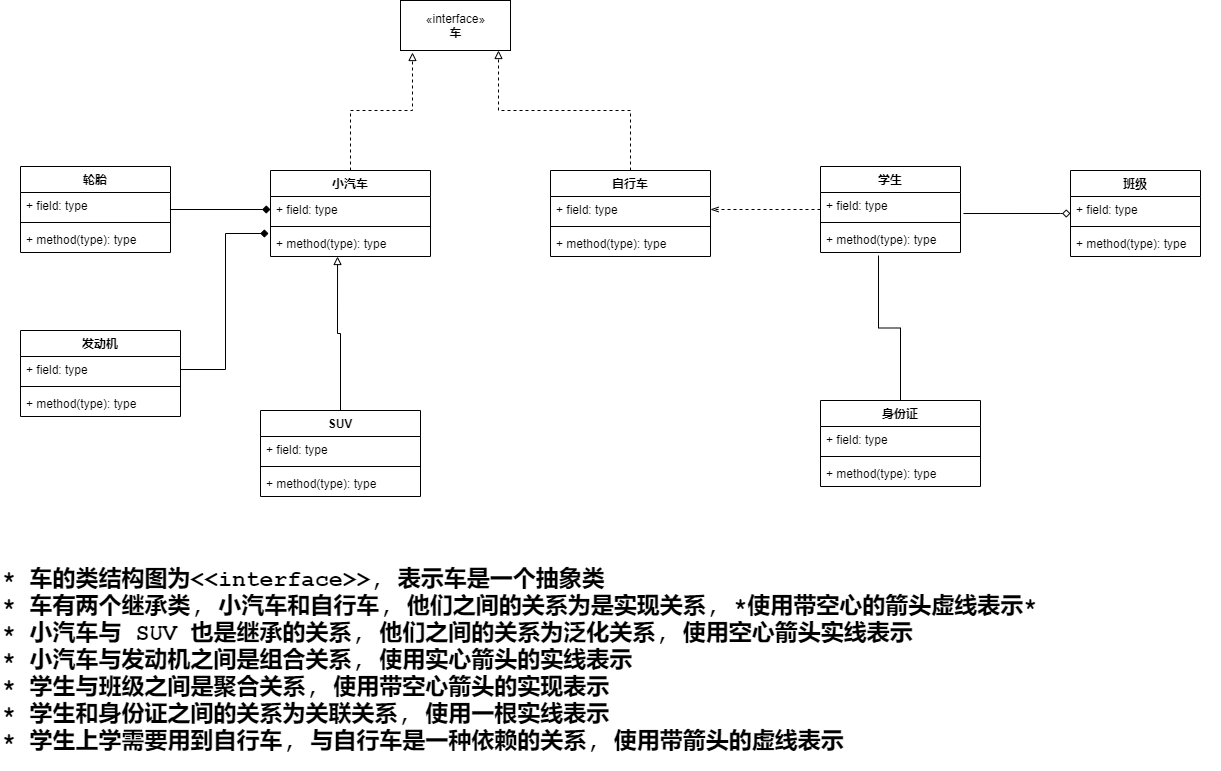

The diagram above was exported from draw.io. Its source (the exported page's mxGraphModel, read from the mxfile embedded in the PNG):
<mxGraphModel dx="2889" dy="822" grid="1" gridSize="10" guides="1" tooltips="1" connect="1" arrows="1" fold="1" page="1" pageScale="1" pageWidth="827" pageHeight="1169" math="0" shadow="0">
  <root>
    <mxCell id="0" />
    <mxCell id="1" parent="0" />
    <mxCell id="89eslCi0zvFLra2E1gg1-5" value="«interface»&lt;br&gt;&lt;b&gt;车&lt;/b&gt;" style="html=1;" vertex="1" parent="1">
      <mxGeometry x="290" y="70" width="110" height="50" as="geometry" />
    </mxCell>
    <mxCell id="89eslCi0zvFLra2E1gg1-16" style="edgeStyle=orthogonalEdgeStyle;rounded=0;orthogonalLoop=1;jettySize=auto;html=1;exitX=0.5;exitY=0;exitDx=0;exitDy=0;entryX=0.109;entryY=1.04;entryDx=0;entryDy=0;entryPerimeter=0;dashed=1;endArrow=block;endFill=0;" edge="1" parent="1" source="89eslCi0zvFLra2E1gg1-6" target="89eslCi0zvFLra2E1gg1-5">
      <mxGeometry relative="1" as="geometry">
        <mxPoint x="290" y="130" as="targetPoint" />
      </mxGeometry>
    </mxCell>
    <mxCell id="89eslCi0zvFLra2E1gg1-6" value="小汽车" style="swimlane;fontStyle=1;align=center;verticalAlign=top;childLayout=stackLayout;horizontal=1;startSize=26;horizontalStack=0;resizeParent=1;resizeParentMax=0;resizeLast=0;collapsible=1;marginBottom=0;" vertex="1" parent="1">
      <mxGeometry x="160" y="240" width="160" height="86" as="geometry" />
    </mxCell>
    <mxCell id="89eslCi0zvFLra2E1gg1-7" value="+ field: type" style="text;strokeColor=none;fillColor=none;align=left;verticalAlign=top;spacingLeft=4;spacingRight=4;overflow=hidden;rotatable=0;points=[[0,0.5],[1,0.5]];portConstraint=eastwest;" vertex="1" parent="89eslCi0zvFLra2E1gg1-6">
      <mxGeometry y="26" width="160" height="26" as="geometry" />
    </mxCell>
    <mxCell id="89eslCi0zvFLra2E1gg1-8" value="" style="line;strokeWidth=1;fillColor=none;align=left;verticalAlign=middle;spacingTop=-1;spacingLeft=3;spacingRight=3;rotatable=0;labelPosition=right;points=[];portConstraint=eastwest;" vertex="1" parent="89eslCi0zvFLra2E1gg1-6">
      <mxGeometry y="52" width="160" height="8" as="geometry" />
    </mxCell>
    <mxCell id="89eslCi0zvFLra2E1gg1-9" value="+ method(type): type" style="text;strokeColor=none;fillColor=none;align=left;verticalAlign=top;spacingLeft=4;spacingRight=4;overflow=hidden;rotatable=0;points=[[0,0.5],[1,0.5]];portConstraint=eastwest;" vertex="1" parent="89eslCi0zvFLra2E1gg1-6">
      <mxGeometry y="60" width="160" height="26" as="geometry" />
    </mxCell>
    <mxCell id="89eslCi0zvFLra2E1gg1-18" style="edgeStyle=orthogonalEdgeStyle;rounded=0;orthogonalLoop=1;jettySize=auto;html=1;exitX=0.5;exitY=0;exitDx=0;exitDy=0;entryX=0.891;entryY=1;entryDx=0;entryDy=0;entryPerimeter=0;endArrow=block;endFill=0;dashed=1;" edge="1" parent="1" source="89eslCi0zvFLra2E1gg1-11" target="89eslCi0zvFLra2E1gg1-5">
      <mxGeometry relative="1" as="geometry" />
    </mxCell>
    <mxCell id="89eslCi0zvFLra2E1gg1-11" value="自行车" style="swimlane;fontStyle=1;align=center;verticalAlign=top;childLayout=stackLayout;horizontal=1;startSize=26;horizontalStack=0;resizeParent=1;resizeParentMax=0;resizeLast=0;collapsible=1;marginBottom=0;" vertex="1" parent="1">
      <mxGeometry x="440" y="240" width="160" height="86" as="geometry" />
    </mxCell>
    <mxCell id="89eslCi0zvFLra2E1gg1-12" value="+ field: type" style="text;strokeColor=none;fillColor=none;align=left;verticalAlign=top;spacingLeft=4;spacingRight=4;overflow=hidden;rotatable=0;points=[[0,0.5],[1,0.5]];portConstraint=eastwest;" vertex="1" parent="89eslCi0zvFLra2E1gg1-11">
      <mxGeometry y="26" width="160" height="26" as="geometry" />
    </mxCell>
    <mxCell id="89eslCi0zvFLra2E1gg1-13" value="" style="line;strokeWidth=1;fillColor=none;align=left;verticalAlign=middle;spacingTop=-1;spacingLeft=3;spacingRight=3;rotatable=0;labelPosition=right;points=[];portConstraint=eastwest;" vertex="1" parent="89eslCi0zvFLra2E1gg1-11">
      <mxGeometry y="52" width="160" height="8" as="geometry" />
    </mxCell>
    <mxCell id="89eslCi0zvFLra2E1gg1-14" value="+ method(type): type" style="text;strokeColor=none;fillColor=none;align=left;verticalAlign=top;spacingLeft=4;spacingRight=4;overflow=hidden;rotatable=0;points=[[0,0.5],[1,0.5]];portConstraint=eastwest;" vertex="1" parent="89eslCi0zvFLra2E1gg1-11">
      <mxGeometry y="60" width="160" height="26" as="geometry" />
    </mxCell>
    <mxCell id="89eslCi0zvFLra2E1gg1-23" style="edgeStyle=orthogonalEdgeStyle;rounded=0;orthogonalLoop=1;jettySize=auto;html=1;entryX=0;entryY=0.5;entryDx=0;entryDy=0;endArrow=diamond;endFill=1;" edge="1" parent="1" source="89eslCi0zvFLra2E1gg1-19" target="89eslCi0zvFLra2E1gg1-7">
      <mxGeometry relative="1" as="geometry" />
    </mxCell>
    <mxCell id="89eslCi0zvFLra2E1gg1-19" value="轮胎" style="swimlane;fontStyle=1;align=center;verticalAlign=top;childLayout=stackLayout;horizontal=1;startSize=26;horizontalStack=0;resizeParent=1;resizeParentMax=0;resizeLast=0;collapsible=1;marginBottom=0;" vertex="1" parent="1">
      <mxGeometry x="-90" y="236" width="150" height="86" as="geometry" />
    </mxCell>
    <mxCell id="89eslCi0zvFLra2E1gg1-20" value="+ field: type" style="text;strokeColor=none;fillColor=none;align=left;verticalAlign=top;spacingLeft=4;spacingRight=4;overflow=hidden;rotatable=0;points=[[0,0.5],[1,0.5]];portConstraint=eastwest;" vertex="1" parent="89eslCi0zvFLra2E1gg1-19">
      <mxGeometry y="26" width="150" height="26" as="geometry" />
    </mxCell>
    <mxCell id="89eslCi0zvFLra2E1gg1-21" value="" style="line;strokeWidth=1;fillColor=none;align=left;verticalAlign=middle;spacingTop=-1;spacingLeft=3;spacingRight=3;rotatable=0;labelPosition=right;points=[];portConstraint=eastwest;" vertex="1" parent="89eslCi0zvFLra2E1gg1-19">
      <mxGeometry y="52" width="150" height="8" as="geometry" />
    </mxCell>
    <mxCell id="89eslCi0zvFLra2E1gg1-22" value="+ method(type): type" style="text;strokeColor=none;fillColor=none;align=left;verticalAlign=top;spacingLeft=4;spacingRight=4;overflow=hidden;rotatable=0;points=[[0,0.5],[1,0.5]];portConstraint=eastwest;" vertex="1" parent="89eslCi0zvFLra2E1gg1-19">
      <mxGeometry y="60" width="150" height="26" as="geometry" />
    </mxCell>
    <mxCell id="89eslCi0zvFLra2E1gg1-29" style="edgeStyle=orthogonalEdgeStyle;rounded=0;orthogonalLoop=1;jettySize=auto;html=1;exitX=0;exitY=0.5;exitDx=0;exitDy=0;entryX=1;entryY=0.5;entryDx=0;entryDy=0;startArrow=none;startFill=0;endArrow=openThin;endFill=0;dashed=1;" edge="1" parent="1" target="89eslCi0zvFLra2E1gg1-12">
      <mxGeometry relative="1" as="geometry">
        <mxPoint x="710" y="279" as="sourcePoint" />
      </mxGeometry>
    </mxCell>
    <mxCell id="89eslCi0zvFLra2E1gg1-24" value="学生" style="swimlane;fontStyle=1;align=center;verticalAlign=top;childLayout=stackLayout;horizontal=1;startSize=26;horizontalStack=0;resizeParent=1;resizeParentMax=0;resizeLast=0;collapsible=1;marginBottom=0;" vertex="1" parent="1">
      <mxGeometry x="710" y="236" width="140" height="86" as="geometry" />
    </mxCell>
    <mxCell id="89eslCi0zvFLra2E1gg1-30" value="+ field: type" style="text;strokeColor=none;fillColor=none;align=left;verticalAlign=top;spacingLeft=4;spacingRight=4;overflow=hidden;rotatable=0;points=[[0,0.5],[1,0.5]];portConstraint=eastwest;" vertex="1" parent="89eslCi0zvFLra2E1gg1-24">
      <mxGeometry y="26" width="140" height="26" as="geometry" />
    </mxCell>
    <mxCell id="89eslCi0zvFLra2E1gg1-26" value="" style="line;strokeWidth=1;fillColor=none;align=left;verticalAlign=middle;spacingTop=-1;spacingLeft=3;spacingRight=3;rotatable=0;labelPosition=right;points=[];portConstraint=eastwest;" vertex="1" parent="89eslCi0zvFLra2E1gg1-24">
      <mxGeometry y="52" width="140" height="8" as="geometry" />
    </mxCell>
    <mxCell id="89eslCi0zvFLra2E1gg1-27" value="+ method(type): type" style="text;strokeColor=none;fillColor=none;align=left;verticalAlign=top;spacingLeft=4;spacingRight=4;overflow=hidden;rotatable=0;points=[[0,0.5],[1,0.5]];portConstraint=eastwest;" vertex="1" parent="89eslCi0zvFLra2E1gg1-24">
      <mxGeometry y="60" width="140" height="26" as="geometry" />
    </mxCell>
    <mxCell id="89eslCi0zvFLra2E1gg1-35" style="edgeStyle=orthogonalEdgeStyle;rounded=0;orthogonalLoop=1;jettySize=auto;html=1;entryX=1.021;entryY=0.808;entryDx=0;entryDy=0;entryPerimeter=0;startArrow=diamond;startFill=0;endArrow=none;endFill=0;" edge="1" parent="1" source="89eslCi0zvFLra2E1gg1-32" target="89eslCi0zvFLra2E1gg1-30">
      <mxGeometry relative="1" as="geometry">
        <Array as="points">
          <mxPoint x="950" y="283" />
          <mxPoint x="950" y="283" />
        </Array>
      </mxGeometry>
    </mxCell>
    <mxCell id="89eslCi0zvFLra2E1gg1-31" value="班级" style="swimlane;fontStyle=1;align=center;verticalAlign=top;childLayout=stackLayout;horizontal=1;startSize=26;horizontalStack=0;resizeParent=1;resizeParentMax=0;resizeLast=0;collapsible=1;marginBottom=0;" vertex="1" parent="1">
      <mxGeometry x="960" y="240" width="130" height="86" as="geometry" />
    </mxCell>
    <mxCell id="89eslCi0zvFLra2E1gg1-32" value="+ field: type" style="text;strokeColor=none;fillColor=none;align=left;verticalAlign=top;spacingLeft=4;spacingRight=4;overflow=hidden;rotatable=0;points=[[0,0.5],[1,0.5]];portConstraint=eastwest;" vertex="1" parent="89eslCi0zvFLra2E1gg1-31">
      <mxGeometry y="26" width="130" height="26" as="geometry" />
    </mxCell>
    <mxCell id="89eslCi0zvFLra2E1gg1-33" value="" style="line;strokeWidth=1;fillColor=none;align=left;verticalAlign=middle;spacingTop=-1;spacingLeft=3;spacingRight=3;rotatable=0;labelPosition=right;points=[];portConstraint=eastwest;" vertex="1" parent="89eslCi0zvFLra2E1gg1-31">
      <mxGeometry y="52" width="130" height="8" as="geometry" />
    </mxCell>
    <mxCell id="89eslCi0zvFLra2E1gg1-34" value="+ method(type): type" style="text;strokeColor=none;fillColor=none;align=left;verticalAlign=top;spacingLeft=4;spacingRight=4;overflow=hidden;rotatable=0;points=[[0,0.5],[1,0.5]];portConstraint=eastwest;" vertex="1" parent="89eslCi0zvFLra2E1gg1-31">
      <mxGeometry y="60" width="130" height="26" as="geometry" />
    </mxCell>
    <mxCell id="89eslCi0zvFLra2E1gg1-36" value="发动机" style="swimlane;fontStyle=1;align=center;verticalAlign=top;childLayout=stackLayout;horizontal=1;startSize=26;horizontalStack=0;resizeParent=1;resizeParentMax=0;resizeLast=0;collapsible=1;marginBottom=0;" vertex="1" parent="1">
      <mxGeometry x="-90" y="400" width="160" height="86" as="geometry" />
    </mxCell>
    <mxCell id="89eslCi0zvFLra2E1gg1-37" value="+ field: type" style="text;strokeColor=none;fillColor=none;align=left;verticalAlign=top;spacingLeft=4;spacingRight=4;overflow=hidden;rotatable=0;points=[[0,0.5],[1,0.5]];portConstraint=eastwest;" vertex="1" parent="89eslCi0zvFLra2E1gg1-36">
      <mxGeometry y="26" width="160" height="26" as="geometry" />
    </mxCell>
    <mxCell id="89eslCi0zvFLra2E1gg1-38" value="" style="line;strokeWidth=1;fillColor=none;align=left;verticalAlign=middle;spacingTop=-1;spacingLeft=3;spacingRight=3;rotatable=0;labelPosition=right;points=[];portConstraint=eastwest;" vertex="1" parent="89eslCi0zvFLra2E1gg1-36">
      <mxGeometry y="52" width="160" height="8" as="geometry" />
    </mxCell>
    <mxCell id="89eslCi0zvFLra2E1gg1-39" value="+ method(type): type" style="text;strokeColor=none;fillColor=none;align=left;verticalAlign=top;spacingLeft=4;spacingRight=4;overflow=hidden;rotatable=0;points=[[0,0.5],[1,0.5]];portConstraint=eastwest;" vertex="1" parent="89eslCi0zvFLra2E1gg1-36">
      <mxGeometry y="60" width="160" height="26" as="geometry" />
    </mxCell>
    <mxCell id="89eslCi0zvFLra2E1gg1-40" style="edgeStyle=orthogonalEdgeStyle;rounded=0;orthogonalLoop=1;jettySize=auto;html=1;exitX=1;exitY=0.5;exitDx=0;exitDy=0;entryX=-0.012;entryY=0.115;entryDx=0;entryDy=0;entryPerimeter=0;startArrow=none;startFill=0;endArrow=diamond;endFill=1;" edge="1" parent="1" source="89eslCi0zvFLra2E1gg1-37" target="89eslCi0zvFLra2E1gg1-9">
      <mxGeometry relative="1" as="geometry" />
    </mxCell>
    <mxCell id="89eslCi0zvFLra2E1gg1-46" style="edgeStyle=orthogonalEdgeStyle;rounded=0;orthogonalLoop=1;jettySize=auto;html=1;exitX=0.5;exitY=0;exitDx=0;exitDy=0;entryX=0.419;entryY=1;entryDx=0;entryDy=0;entryPerimeter=0;startArrow=none;startFill=0;endArrow=block;endFill=0;" edge="1" parent="1" source="89eslCi0zvFLra2E1gg1-41" target="89eslCi0zvFLra2E1gg1-9">
      <mxGeometry relative="1" as="geometry" />
    </mxCell>
    <mxCell id="89eslCi0zvFLra2E1gg1-41" value="SUV" style="swimlane;fontStyle=1;align=center;verticalAlign=top;childLayout=stackLayout;horizontal=1;startSize=26;horizontalStack=0;resizeParent=1;resizeParentMax=0;resizeLast=0;collapsible=1;marginBottom=0;" vertex="1" parent="1">
      <mxGeometry x="150" y="480" width="160" height="86" as="geometry" />
    </mxCell>
    <mxCell id="89eslCi0zvFLra2E1gg1-42" value="+ field: type" style="text;strokeColor=none;fillColor=none;align=left;verticalAlign=top;spacingLeft=4;spacingRight=4;overflow=hidden;rotatable=0;points=[[0,0.5],[1,0.5]];portConstraint=eastwest;" vertex="1" parent="89eslCi0zvFLra2E1gg1-41">
      <mxGeometry y="26" width="160" height="26" as="geometry" />
    </mxCell>
    <mxCell id="89eslCi0zvFLra2E1gg1-43" value="" style="line;strokeWidth=1;fillColor=none;align=left;verticalAlign=middle;spacingTop=-1;spacingLeft=3;spacingRight=3;rotatable=0;labelPosition=right;points=[];portConstraint=eastwest;" vertex="1" parent="89eslCi0zvFLra2E1gg1-41">
      <mxGeometry y="52" width="160" height="8" as="geometry" />
    </mxCell>
    <mxCell id="89eslCi0zvFLra2E1gg1-44" value="+ method(type): type" style="text;strokeColor=none;fillColor=none;align=left;verticalAlign=top;spacingLeft=4;spacingRight=4;overflow=hidden;rotatable=0;points=[[0,0.5],[1,0.5]];portConstraint=eastwest;" vertex="1" parent="89eslCi0zvFLra2E1gg1-41">
      <mxGeometry y="60" width="160" height="26" as="geometry" />
    </mxCell>
    <mxCell id="89eslCi0zvFLra2E1gg1-52" style="edgeStyle=orthogonalEdgeStyle;rounded=0;orthogonalLoop=1;jettySize=auto;html=1;exitX=0.5;exitY=0;exitDx=0;exitDy=0;startArrow=none;startFill=0;endArrow=none;endFill=0;" edge="1" parent="1" source="89eslCi0zvFLra2E1gg1-47">
      <mxGeometry relative="1" as="geometry">
        <mxPoint x="768" y="325" as="targetPoint" />
      </mxGeometry>
    </mxCell>
    <mxCell id="89eslCi0zvFLra2E1gg1-53" value="* 车的类结构图为&amp;lt;&amp;lt;interface&amp;gt;&amp;gt;, 表示车是一个抽象类&lt;br style=&quot;font-size: 23px;&quot;&gt;* 车有两个继承类, 小汽车和自行车, 他们之间的关系为是实现关系, *使用带空心的箭头虚线表示*&lt;br style=&quot;font-size: 23px;&quot;&gt;* 小汽车与 SUV 也是继承的关系, 他们之间的关系为泛化关系, 使用空心箭头实线表示&lt;br style=&quot;font-size: 23px;&quot;&gt;* 小汽车与发动机之间是组合关系, 使用实心箭头的实线表示&lt;br style=&quot;font-size: 23px;&quot;&gt;* 学生与班级之间是聚合关系, 使用带空心箭头的实现表示&lt;br style=&quot;font-size: 23px;&quot;&gt;* 学生和身份证之间的关系为关联关系, 使用一根实线表示&lt;br style=&quot;font-size: 23px;&quot;&gt;* 学生上学需要用到自行车, 与自行车是一种依赖的关系, 使用带箭头的虚线表示" style="text;html=1;strokeColor=none;fillColor=none;align=left;verticalAlign=top;whiteSpace=wrap;rounded=0;fontSize=23;fontFamily=Courier New;fontStyle=1" vertex="1" parent="1">
      <mxGeometry x="-110" y="630" width="1220" height="210" as="geometry" />
    </mxCell>
    <mxCell id="89eslCi0zvFLra2E1gg1-47" value="身份证" style="swimlane;fontStyle=1;align=center;verticalAlign=top;childLayout=stackLayout;horizontal=1;startSize=26;horizontalStack=0;resizeParent=1;resizeParentMax=0;resizeLast=0;collapsible=1;marginBottom=0;" vertex="1" parent="1">
      <mxGeometry x="710" y="470" width="160" height="86" as="geometry" />
    </mxCell>
    <mxCell id="89eslCi0zvFLra2E1gg1-48" value="+ field: type" style="text;strokeColor=none;fillColor=none;align=left;verticalAlign=top;spacingLeft=4;spacingRight=4;overflow=hidden;rotatable=0;points=[[0,0.5],[1,0.5]];portConstraint=eastwest;" vertex="1" parent="89eslCi0zvFLra2E1gg1-47">
      <mxGeometry y="26" width="160" height="26" as="geometry" />
    </mxCell>
    <mxCell id="89eslCi0zvFLra2E1gg1-49" value="" style="line;strokeWidth=1;fillColor=none;align=left;verticalAlign=middle;spacingTop=-1;spacingLeft=3;spacingRight=3;rotatable=0;labelPosition=right;points=[];portConstraint=eastwest;" vertex="1" parent="89eslCi0zvFLra2E1gg1-47">
      <mxGeometry y="52" width="160" height="8" as="geometry" />
    </mxCell>
    <mxCell id="89eslCi0zvFLra2E1gg1-50" value="+ method(type): type" style="text;strokeColor=none;fillColor=none;align=left;verticalAlign=top;spacingLeft=4;spacingRight=4;overflow=hidden;rotatable=0;points=[[0,0.5],[1,0.5]];portConstraint=eastwest;" vertex="1" parent="89eslCi0zvFLra2E1gg1-47">
      <mxGeometry y="60" width="160" height="26" as="geometry" />
    </mxCell>
  </root>
</mxGraphModel>